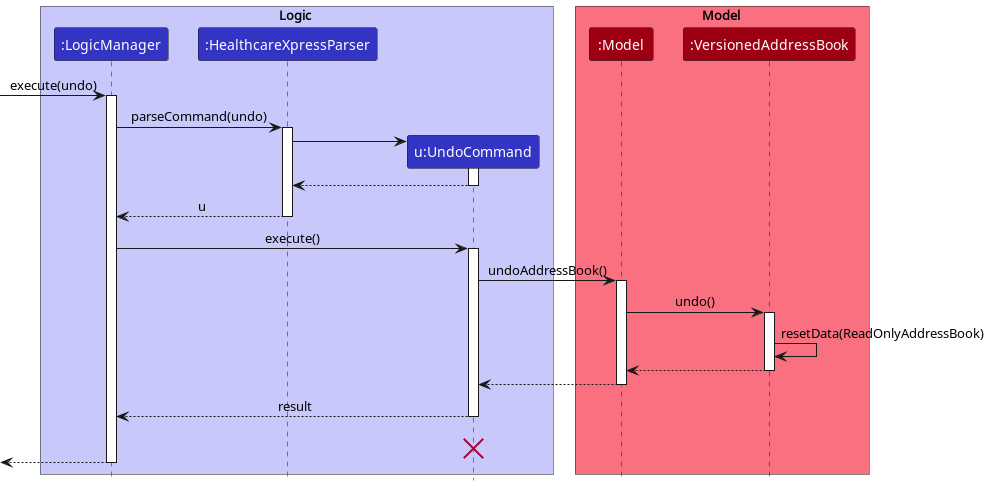

The diagram above was rendered by PlantUML. Its source (embedded in the PNG):
@startuml
!include style.puml

box Logic LOGIC_COLOR_T1
participant ":LogicManager" as LogicManager LOGIC_COLOR
participant ":HealthcareXpressParser" as HealthcareXpressParser LOGIC_COLOR
participant "u:UndoCommand" as UndoCommand LOGIC_COLOR
end box

box Model MODEL_COLOR_T1
participant ":Model" as Model MODEL_COLOR
participant ":VersionedAddressBook" as VersionedAddressBook MODEL_COLOR
end box
[-> LogicManager : execute(undo)
activate LogicManager

LogicManager -> HealthcareXpressParser : parseCommand(undo)
activate HealthcareXpressParser

create UndoCommand
HealthcareXpressParser -> UndoCommand
activate UndoCommand

UndoCommand --> HealthcareXpressParser
deactivate UndoCommand

HealthcareXpressParser --> LogicManager : u
deactivate HealthcareXpressParser

LogicManager -> UndoCommand : execute()
activate UndoCommand

UndoCommand -> Model : undoAddressBook()
activate Model

Model -> VersionedAddressBook : undo()
activate VersionedAddressBook

VersionedAddressBook -> VersionedAddressBook :resetData(ReadOnlyAddressBook)
VersionedAddressBook --> Model :
deactivate VersionedAddressBook

Model --> UndoCommand
deactivate Model

UndoCommand --> LogicManager : result
deactivate UndoCommand
UndoCommand -[hidden]-> LogicManager : result
destroy UndoCommand

[<--LogicManager
deactivate LogicManager
@enduml